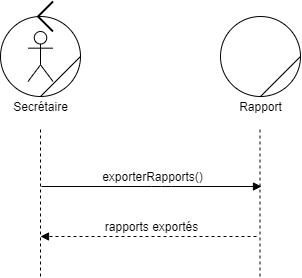

The diagram above was exported from draw.io. Its source (the exported page's mxGraphModel, read from the mxfile embedded in the PNG):
<mxGraphModel dx="782" dy="388" grid="1" gridSize="10" guides="1" tooltips="1" connect="1" arrows="1" fold="1" page="1" pageScale="1" pageWidth="827" pageHeight="1169" math="0" shadow="0">
  <root>
    <mxCell id="0" />
    <mxCell id="1" parent="0" />
    <mxCell id="OgL7ROMkxew8-wKDbced-1" value="" style="ellipse;whiteSpace=wrap;html=1;aspect=fixed;" vertex="1" parent="1">
      <mxGeometry x="130" y="100" width="80" height="80" as="geometry" />
    </mxCell>
    <mxCell id="OgL7ROMkxew8-wKDbced-2" value="" style="endArrow=none;html=1;exitX=0.5;exitY=1;exitDx=0;exitDy=0;" edge="1" parent="1" source="OgL7ROMkxew8-wKDbced-1">
      <mxGeometry width="50" height="50" relative="1" as="geometry">
        <mxPoint x="230" y="210" as="sourcePoint" />
        <mxPoint x="210" y="140" as="targetPoint" />
      </mxGeometry>
    </mxCell>
    <mxCell id="OgL7ROMkxew8-wKDbced-3" value="" style="shape=umlActor;verticalLabelPosition=bottom;labelBackgroundColor=#ffffff;verticalAlign=top;html=1;outlineConnect=0;" vertex="1" parent="1">
      <mxGeometry x="157.5" y="115" width="25" height="50" as="geometry" />
    </mxCell>
    <mxCell id="OgL7ROMkxew8-wKDbced-4" value="Secrétaire" style="text;html=1;align=center;verticalAlign=middle;resizable=0;points=[];autosize=1;" vertex="1" parent="1">
      <mxGeometry x="135" y="180" width="70" height="20" as="geometry" />
    </mxCell>
    <mxCell id="OgL7ROMkxew8-wKDbced-5" value="" style="ellipse;whiteSpace=wrap;html=1;aspect=fixed;" vertex="1" parent="1">
      <mxGeometry x="350" y="100" width="80" height="80" as="geometry" />
    </mxCell>
    <mxCell id="OgL7ROMkxew8-wKDbced-6" value="" style="endArrow=none;html=1;exitX=0.5;exitY=1;exitDx=0;exitDy=0;" edge="1" parent="1" source="OgL7ROMkxew8-wKDbced-5">
      <mxGeometry width="50" height="50" relative="1" as="geometry">
        <mxPoint x="450" y="210" as="sourcePoint" />
        <mxPoint x="430" y="140" as="targetPoint" />
      </mxGeometry>
    </mxCell>
    <mxCell id="OgL7ROMkxew8-wKDbced-7" value="Rapport" style="text;html=1;align=center;verticalAlign=middle;resizable=0;points=[];autosize=1;" vertex="1" parent="1">
      <mxGeometry x="360" y="180" width="60" height="20" as="geometry" />
    </mxCell>
    <mxCell id="OgL7ROMkxew8-wKDbced-8" value="" style="endArrow=none;dashed=1;html=1;entryX=0.5;entryY=1.5;entryDx=0;entryDy=0;entryPerimeter=0;" edge="1" parent="1" target="OgL7ROMkxew8-wKDbced-4">
      <mxGeometry width="50" height="50" relative="1" as="geometry">
        <mxPoint x="170" y="360" as="sourcePoint" />
        <mxPoint x="180" y="220" as="targetPoint" />
      </mxGeometry>
    </mxCell>
    <mxCell id="OgL7ROMkxew8-wKDbced-9" value="" style="endArrow=none;dashed=1;html=1;entryX=0.5;entryY=1.5;entryDx=0;entryDy=0;entryPerimeter=0;" edge="1" parent="1">
      <mxGeometry width="50" height="50" relative="1" as="geometry">
        <mxPoint x="389.5" y="360" as="sourcePoint" />
        <mxPoint x="389.5" y="210" as="targetPoint" />
      </mxGeometry>
    </mxCell>
    <mxCell id="OgL7ROMkxew8-wKDbced-10" value="" style="endArrow=block;html=1;endFill=1;" edge="1" parent="1">
      <mxGeometry width="50" height="50" relative="1" as="geometry">
        <mxPoint x="171" y="270" as="sourcePoint" />
        <mxPoint x="391" y="270" as="targetPoint" />
        <Array as="points">
          <mxPoint x="291" y="270" />
        </Array>
      </mxGeometry>
    </mxCell>
    <mxCell id="OgL7ROMkxew8-wKDbced-11" value="exporterRapports()" style="text;html=1;align=center;verticalAlign=middle;resizable=0;points=[];autosize=1;" vertex="1" parent="1">
      <mxGeometry x="222" y="250" width="120" height="20" as="geometry" />
    </mxCell>
    <mxCell id="OgL7ROMkxew8-wKDbced-14" value="" style="endArrow=block;html=1;endFill=1;dashed=1;" edge="1" parent="1">
      <mxGeometry width="50" height="50" relative="1" as="geometry">
        <mxPoint x="386" y="320" as="sourcePoint" />
        <mxPoint x="170" y="320" as="targetPoint" />
        <Array as="points">
          <mxPoint x="296" y="320" />
        </Array>
      </mxGeometry>
    </mxCell>
    <mxCell id="OgL7ROMkxew8-wKDbced-15" value="rapports exportés" style="text;html=1;align=center;verticalAlign=middle;resizable=0;points=[];autosize=1;" vertex="1" parent="1">
      <mxGeometry x="226" y="300" width="110" height="20" as="geometry" />
    </mxCell>
    <mxCell id="OgL7ROMkxew8-wKDbced-16" value="" style="html=1;verticalLabelPosition=bottom;labelBackgroundColor=#ffffff;verticalAlign=top;shadow=0;dashed=0;strokeWidth=2;shape=mxgraph.ios7.misc.left;strokeColor=#000000;" vertex="1" parent="1">
      <mxGeometry x="167.5" y="85" width="15" height="30" as="geometry" />
    </mxCell>
  </root>
</mxGraphModel>